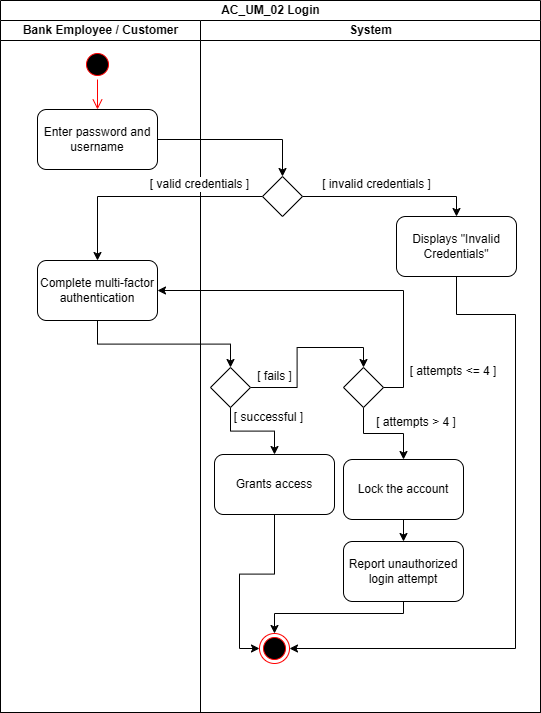

The diagram above was exported from draw.io. Its source (the exported page's mxGraphModel, read from the mxfile embedded in the PNG):
<mxGraphModel dx="3688" dy="1524" grid="0" gridSize="10" guides="1" tooltips="1" connect="1" arrows="1" fold="1" page="0" pageScale="1" pageWidth="827" pageHeight="1169" math="0" shadow="0">
  <root>
    <mxCell id="0" />
    <mxCell id="1" parent="0" />
    <mxCell id="2" value="AC_UM_02 Login" style="swimlane;childLayout=stackLayout;resizeParent=1;resizeParentMax=0;startSize=20;html=1;" vertex="1" parent="1">
      <mxGeometry x="1184.0000000000005" y="-88" width="540" height="712" as="geometry" />
    </mxCell>
    <mxCell id="3" value="Bank Employee / Customer" style="swimlane;startSize=20;html=1;aspect=fixed;" vertex="1" parent="2">
      <mxGeometry y="20" width="200" height="692" as="geometry" />
    </mxCell>
    <mxCell id="4" value="" style="ellipse;html=1;shape=startState;fillColor=#000000;strokeColor=#ff0000;" vertex="1" parent="3">
      <mxGeometry x="81.99999999999955" y="29" width="30" height="30" as="geometry" />
    </mxCell>
    <mxCell id="5" value="Enter password and username" style="rounded=1;whiteSpace=wrap;html=1;" vertex="1" parent="3">
      <mxGeometry x="36.999999999999545" y="89" width="120" height="60" as="geometry" />
    </mxCell>
    <mxCell id="6" value="" style="edgeStyle=orthogonalEdgeStyle;html=1;verticalAlign=bottom;endArrow=open;endSize=8;strokeColor=#ff0000;rounded=0;entryX=0.5;entryY=0;entryDx=0;entryDy=0;" edge="1" parent="3" source="4" target="5">
      <mxGeometry relative="1" as="geometry">
        <mxPoint x="96.99999999999955" y="89" as="targetPoint" />
        <mxPoint x="96.99999999999955" y="59" as="sourcePoint" />
      </mxGeometry>
    </mxCell>
    <mxCell id="7" value="Complete multi-factor authentication" style="rounded=1;whiteSpace=wrap;html=1;" vertex="1" parent="3">
      <mxGeometry x="36.999999999999545" y="240" width="120" height="60" as="geometry" />
    </mxCell>
    <mxCell id="8" value="" style="edgeStyle=orthogonalEdgeStyle;rounded=0;orthogonalLoop=1;jettySize=auto;html=1;" edge="1" parent="2" source="5" target="13">
      <mxGeometry relative="1" as="geometry" />
    </mxCell>
    <mxCell id="9" value="" style="edgeStyle=orthogonalEdgeStyle;rounded=0;orthogonalLoop=1;jettySize=auto;html=1;" edge="1" parent="2" source="13" target="7">
      <mxGeometry relative="1" as="geometry" />
    </mxCell>
    <mxCell id="10" value="" style="edgeStyle=orthogonalEdgeStyle;rounded=0;orthogonalLoop=1;jettySize=auto;html=1;entryX=0.5;entryY=0;entryDx=0;entryDy=0;exitX=0.5;exitY=1;exitDx=0;exitDy=0;" edge="1" parent="2" source="7" target="18">
      <mxGeometry relative="1" as="geometry">
        <mxPoint x="332.99999999999955" y="369" as="targetPoint" />
      </mxGeometry>
    </mxCell>
    <mxCell id="11" value="System" style="swimlane;startSize=20;html=1;" vertex="1" parent="2">
      <mxGeometry x="200" y="20" width="340" height="692" as="geometry" />
    </mxCell>
    <mxCell id="12" value="" style="edgeStyle=orthogonalEdgeStyle;rounded=0;orthogonalLoop=1;jettySize=auto;html=1;entryX=0.5;entryY=0;entryDx=0;entryDy=0;" edge="1" parent="11" source="13" target="28">
      <mxGeometry relative="1" as="geometry">
        <mxPoint x="245.99999999999955" y="237" as="targetPoint" />
      </mxGeometry>
    </mxCell>
    <mxCell id="13" value="" style="rhombus;whiteSpace=wrap;html=1;" vertex="1" parent="11">
      <mxGeometry x="61.999999999999545" y="156" width="40" height="40" as="geometry" />
    </mxCell>
    <mxCell id="14" value="[ invalid credentials&amp;nbsp;&lt;span style=&quot;color: light-dark(rgb(0, 0, 0), rgb(255, 255, 255));&quot;&gt;]&lt;/span&gt;" style="text;html=1;align=center;verticalAlign=middle;whiteSpace=wrap;rounded=0;labelBackgroundColor=default;" vertex="1" parent="11">
      <mxGeometry x="113.99999999999955" y="149" width="125" height="30" as="geometry" />
    </mxCell>
    <mxCell id="15" value="[ valid credentials&amp;nbsp;&lt;span style=&quot;color: light-dark(rgb(0, 0, 0), rgb(255, 255, 255));&quot;&gt;]&lt;/span&gt;" style="text;html=1;align=center;verticalAlign=middle;whiteSpace=wrap;rounded=0;labelBackgroundColor=default;" vertex="1" parent="11">
      <mxGeometry x="-63.000000000000455" y="149" width="125" height="30" as="geometry" />
    </mxCell>
    <mxCell id="16" value="" style="edgeStyle=orthogonalEdgeStyle;rounded=0;orthogonalLoop=1;jettySize=auto;html=1;" edge="1" parent="11" source="18" target="19">
      <mxGeometry relative="1" as="geometry" />
    </mxCell>
    <mxCell id="17" value="" style="edgeStyle=orthogonalEdgeStyle;rounded=0;orthogonalLoop=1;jettySize=auto;html=1;entryX=0.5;entryY=0;entryDx=0;entryDy=0;" edge="1" parent="11" source="18" target="21">
      <mxGeometry relative="1" as="geometry">
        <mxPoint x="112.99999999999955" y="367" as="targetPoint" />
      </mxGeometry>
    </mxCell>
    <mxCell id="18" value="" style="rhombus;whiteSpace=wrap;html=1;" vertex="1" parent="11">
      <mxGeometry x="9.999999999999545" y="347" width="40" height="40" as="geometry" />
    </mxCell>
    <mxCell id="19" value="Grants access" style="rounded=1;whiteSpace=wrap;html=1;" vertex="1" parent="11">
      <mxGeometry x="13.999999999999545" y="434" width="120" height="60" as="geometry" />
    </mxCell>
    <mxCell id="20" value="" style="edgeStyle=orthogonalEdgeStyle;rounded=0;orthogonalLoop=1;jettySize=auto;html=1;entryX=0.5;entryY=0;entryDx=0;entryDy=0;exitX=0.5;exitY=1;exitDx=0;exitDy=0;" edge="1" parent="11" source="21" target="25">
      <mxGeometry relative="1" as="geometry">
        <mxPoint x="146.99999999999955" y="510" as="targetPoint" />
      </mxGeometry>
    </mxCell>
    <mxCell id="21" value="" style="rhombus;whiteSpace=wrap;html=1;" vertex="1" parent="11">
      <mxGeometry x="142.99999999999955" y="347" width="40" height="40" as="geometry" />
    </mxCell>
    <mxCell id="22" value="[ fails&amp;nbsp;&lt;span style=&quot;color: light-dark(rgb(0, 0, 0), rgb(255, 255, 255));&quot;&gt;]&lt;/span&gt;" style="text;html=1;align=center;verticalAlign=middle;whiteSpace=wrap;rounded=0;labelBackgroundColor=default;" vertex="1" parent="11">
      <mxGeometry x="36.749999999999545" y="341" width="74.5" height="30" as="geometry" />
    </mxCell>
    <mxCell id="23" value="[ successful&amp;nbsp;&lt;span style=&quot;color: light-dark(rgb(0, 0, 0), rgb(255, 255, 255));&quot;&gt;]&lt;/span&gt;" style="text;html=1;align=center;verticalAlign=middle;whiteSpace=wrap;rounded=0;labelBackgroundColor=default;" vertex="1" parent="11">
      <mxGeometry x="30.999999999999545" y="382" width="74.5" height="30" as="geometry" />
    </mxCell>
    <mxCell id="24" value="" style="edgeStyle=orthogonalEdgeStyle;rounded=0;orthogonalLoop=1;jettySize=auto;html=1;" edge="1" parent="11" source="25" target="31">
      <mxGeometry relative="1" as="geometry" />
    </mxCell>
    <mxCell id="25" value="Lock the account" style="rounded=1;whiteSpace=wrap;html=1;" vertex="1" parent="11">
      <mxGeometry x="142.99999999999955" y="439" width="120" height="60" as="geometry" />
    </mxCell>
    <mxCell id="26" value="" style="edgeStyle=orthogonalEdgeStyle;rounded=0;orthogonalLoop=1;jettySize=auto;html=1;exitX=0.5;exitY=1;exitDx=0;exitDy=0;entryX=0;entryY=0.5;entryDx=0;entryDy=0;" edge="1" parent="11" source="19" target="27">
      <mxGeometry relative="1" as="geometry">
        <mxPoint x="73.99999999999955" y="494" as="sourcePoint" />
      </mxGeometry>
    </mxCell>
    <mxCell id="27" value="" style="ellipse;html=1;shape=endState;fillColor=#000000;strokeColor=#ff0000;" vertex="1" parent="11">
      <mxGeometry x="58.999999999999545" y="613" width="30" height="30" as="geometry" />
    </mxCell>
    <mxCell id="28" value="Displays &quot;Invalid Credentials&quot;" style="rounded=1;whiteSpace=wrap;html=1;" vertex="1" parent="11">
      <mxGeometry x="195.99999999999955" y="196" width="120" height="60" as="geometry" />
    </mxCell>
    <mxCell id="29" value="[ attempts &amp;lt;= 4&amp;nbsp;&lt;span style=&quot;color: light-dark(rgb(0, 0, 0), rgb(255, 255, 255));&quot;&gt;]&lt;/span&gt;" style="text;html=1;align=center;verticalAlign=middle;whiteSpace=wrap;rounded=0;labelBackgroundColor=default;" vertex="1" parent="11">
      <mxGeometry x="205.99999999999955" y="336" width="94" height="30" as="geometry" />
    </mxCell>
    <mxCell id="30" value="[ attempts &amp;gt; 4&amp;nbsp;&lt;span style=&quot;color: light-dark(rgb(0, 0, 0), rgb(255, 255, 255));&quot;&gt;]&lt;/span&gt;" style="text;html=1;align=center;verticalAlign=middle;whiteSpace=wrap;rounded=0;labelBackgroundColor=default;" vertex="1" parent="11">
      <mxGeometry x="168.99999999999955" y="387" width="94" height="30" as="geometry" />
    </mxCell>
    <mxCell id="31" value="Report unauthorized login attempt" style="whiteSpace=wrap;html=1;rounded=1;" vertex="1" parent="11">
      <mxGeometry x="142.99999999999955" y="521" width="120" height="60" as="geometry" />
    </mxCell>
    <mxCell id="32" value="" style="edgeStyle=orthogonalEdgeStyle;rounded=0;orthogonalLoop=1;jettySize=auto;html=1;exitX=0.5;exitY=1;exitDx=0;exitDy=0;entryX=1;entryY=0.5;entryDx=0;entryDy=0;" edge="1" parent="11" source="28" target="27">
      <mxGeometry relative="1" as="geometry">
        <mxPoint x="255.58000000000004" y="256" as="sourcePoint" />
        <mxPoint x="255.58000000000004" y="375" as="targetPoint" />
        <Array as="points">
          <mxPoint x="256" y="294" />
          <mxPoint x="315" y="294" />
          <mxPoint x="315" y="628" />
        </Array>
      </mxGeometry>
    </mxCell>
    <mxCell id="33" value="" style="edgeStyle=orthogonalEdgeStyle;rounded=0;orthogonalLoop=1;jettySize=auto;html=1;exitX=0.5;exitY=1;exitDx=0;exitDy=0;entryX=0.5;entryY=0;entryDx=0;entryDy=0;" edge="1" parent="11" source="31" target="27">
      <mxGeometry relative="1" as="geometry">
        <mxPoint x="202.65999999999997" y="587" as="sourcePoint" />
        <mxPoint x="202.65999999999997" y="706" as="targetPoint" />
        <Array as="points">
          <mxPoint x="203" y="593" />
          <mxPoint x="74" y="593" />
        </Array>
      </mxGeometry>
    </mxCell>
    <mxCell id="34" value="" style="edgeStyle=orthogonalEdgeStyle;rounded=0;orthogonalLoop=1;jettySize=auto;html=1;entryX=1;entryY=0.5;entryDx=0;entryDy=0;exitX=1;exitY=0.5;exitDx=0;exitDy=0;" edge="1" parent="2" source="21" target="7">
      <mxGeometry relative="1" as="geometry">
        <mxPoint x="505.99999999999955" y="369" as="sourcePoint" />
        <mxPoint x="524" y="420" as="targetPoint" />
      </mxGeometry>
    </mxCell>
  </root>
</mxGraphModel>